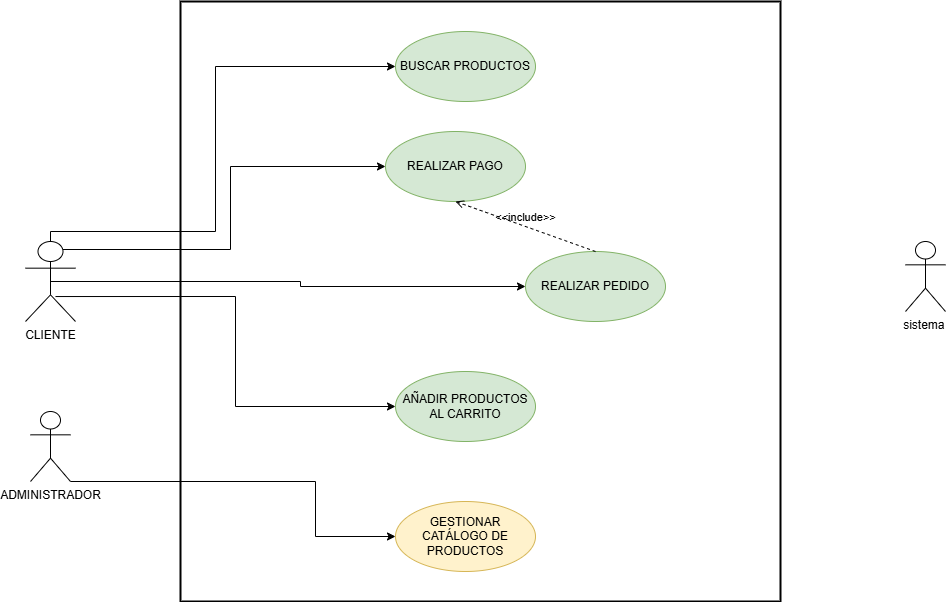

The diagram above was exported from draw.io. Its source (the exported page's mxGraphModel, read from the mxfile embedded in the PNG):
<mxGraphModel dx="1434" dy="786" grid="1" gridSize="10" guides="1" tooltips="1" connect="1" arrows="1" fold="1" page="1" pageScale="1" pageWidth="1169" pageHeight="1654" math="0" shadow="0">
  <root>
    <mxCell id="0" />
    <mxCell id="1" parent="0" />
    <mxCell id="usopbkgO_LE9u6HZXmKx-1" value="" style="whiteSpace=wrap;html=1;aspect=fixed;fillColor=none;strokeWidth=2;" vertex="1" parent="1">
      <mxGeometry x="285" y="90" width="600" height="600" as="geometry" />
    </mxCell>
    <mxCell id="usopbkgO_LE9u6HZXmKx-11" style="edgeStyle=orthogonalEdgeStyle;rounded=0;orthogonalLoop=1;jettySize=auto;html=1;entryX=0;entryY=0.5;entryDx=0;entryDy=0;exitX=0.5;exitY=0;exitDx=0;exitDy=0;exitPerimeter=0;" edge="1" parent="1" source="usopbkgO_LE9u6HZXmKx-2" target="usopbkgO_LE9u6HZXmKx-6">
      <mxGeometry relative="1" as="geometry">
        <mxPoint x="190" y="470" as="sourcePoint" />
        <Array as="points">
          <mxPoint x="155" y="320" />
          <mxPoint x="320" y="320" />
          <mxPoint x="320" y="155" />
        </Array>
      </mxGeometry>
    </mxCell>
    <mxCell id="usopbkgO_LE9u6HZXmKx-12" style="edgeStyle=orthogonalEdgeStyle;rounded=0;orthogonalLoop=1;jettySize=auto;html=1;exitX=0.5;exitY=0.5;exitDx=0;exitDy=0;exitPerimeter=0;entryX=0;entryY=0.5;entryDx=0;entryDy=0;" edge="1" parent="1" source="usopbkgO_LE9u6HZXmKx-2" target="usopbkgO_LE9u6HZXmKx-8">
      <mxGeometry relative="1" as="geometry" />
    </mxCell>
    <mxCell id="usopbkgO_LE9u6HZXmKx-13" style="edgeStyle=orthogonalEdgeStyle;rounded=0;orthogonalLoop=1;jettySize=auto;html=1;exitX=0.6;exitY=0.688;exitDx=0;exitDy=0;exitPerimeter=0;entryX=0;entryY=0.5;entryDx=0;entryDy=0;" edge="1" parent="1" source="usopbkgO_LE9u6HZXmKx-2" target="usopbkgO_LE9u6HZXmKx-5">
      <mxGeometry relative="1" as="geometry" />
    </mxCell>
    <mxCell id="usopbkgO_LE9u6HZXmKx-14" style="edgeStyle=orthogonalEdgeStyle;rounded=0;orthogonalLoop=1;jettySize=auto;html=1;exitX=0.75;exitY=0.1;exitDx=0;exitDy=0;exitPerimeter=0;entryX=0;entryY=0.5;entryDx=0;entryDy=0;" edge="1" parent="1" source="usopbkgO_LE9u6HZXmKx-2" target="usopbkgO_LE9u6HZXmKx-7">
      <mxGeometry relative="1" as="geometry" />
    </mxCell>
    <mxCell id="usopbkgO_LE9u6HZXmKx-2" value="CLIENTE" style="shape=umlActor;html=1;verticalLabelPosition=bottom;verticalAlign=top;align=center;" vertex="1" parent="1">
      <mxGeometry x="130" y="330" width="50" height="80" as="geometry" />
    </mxCell>
    <mxCell id="usopbkgO_LE9u6HZXmKx-10" style="edgeStyle=orthogonalEdgeStyle;rounded=0;orthogonalLoop=1;jettySize=auto;html=1;exitX=1;exitY=1;exitDx=0;exitDy=0;exitPerimeter=0;entryX=0;entryY=0.5;entryDx=0;entryDy=0;" edge="1" parent="1" source="usopbkgO_LE9u6HZXmKx-3" target="usopbkgO_LE9u6HZXmKx-9">
      <mxGeometry relative="1" as="geometry">
        <Array as="points">
          <mxPoint x="420" y="570" />
          <mxPoint x="420" y="625" />
        </Array>
      </mxGeometry>
    </mxCell>
    <mxCell id="usopbkgO_LE9u6HZXmKx-3" value="ADMINISTRADOR&lt;div&gt;&lt;br&gt;&lt;/div&gt;" style="shape=umlActor;html=1;verticalLabelPosition=bottom;verticalAlign=top;align=center;" vertex="1" parent="1">
      <mxGeometry x="135" y="500" width="40" height="70" as="geometry" />
    </mxCell>
    <mxCell id="usopbkgO_LE9u6HZXmKx-5" value="AÑADIR PRODUCTOS AL CARRITO" style="ellipse;whiteSpace=wrap;html=1;fillColor=#d5e8d4;strokeColor=#82b366;" vertex="1" parent="1">
      <mxGeometry x="500" y="460" width="140" height="70" as="geometry" />
    </mxCell>
    <mxCell id="usopbkgO_LE9u6HZXmKx-6" value="BUSCAR PRODUCTOS" style="ellipse;whiteSpace=wrap;html=1;fillColor=#d5e8d4;strokeColor=#82b366;" vertex="1" parent="1">
      <mxGeometry x="500" y="120" width="140" height="70" as="geometry" />
    </mxCell>
    <mxCell id="usopbkgO_LE9u6HZXmKx-7" value="REALIZAR PAGO" style="ellipse;whiteSpace=wrap;html=1;fillColor=#d5e8d4;strokeColor=#82b366;" vertex="1" parent="1">
      <mxGeometry x="490" y="220" width="140" height="70" as="geometry" />
    </mxCell>
    <mxCell id="usopbkgO_LE9u6HZXmKx-8" value="REALIZAR PEDIDO" style="ellipse;whiteSpace=wrap;html=1;fillColor=#d5e8d4;strokeColor=#82b366;" vertex="1" parent="1">
      <mxGeometry x="630" y="340" width="140" height="70" as="geometry" />
    </mxCell>
    <mxCell id="usopbkgO_LE9u6HZXmKx-9" value="GESTIONAR CATÁLOGO DE PRODUCTOS" style="ellipse;whiteSpace=wrap;html=1;fillColor=#fff2cc;strokeColor=#d6b656;" vertex="1" parent="1">
      <mxGeometry x="500" y="590" width="140" height="70" as="geometry" />
    </mxCell>
    <mxCell id="usopbkgO_LE9u6HZXmKx-15" value="&amp;lt;&amp;lt;include&amp;gt;&amp;gt;" style="edgeStyle=none;html=1;endArrow=open;verticalAlign=bottom;dashed=1;labelBackgroundColor=none;rounded=0;entryX=0.5;entryY=1;entryDx=0;entryDy=0;exitX=0.5;exitY=0;exitDx=0;exitDy=0;" edge="1" parent="1" source="usopbkgO_LE9u6HZXmKx-8" target="usopbkgO_LE9u6HZXmKx-7">
      <mxGeometry width="160" relative="1" as="geometry">
        <mxPoint x="500" y="380" as="sourcePoint" />
        <mxPoint x="640" y="400" as="targetPoint" />
      </mxGeometry>
    </mxCell>
    <mxCell id="usopbkgO_LE9u6HZXmKx-17" value="&lt;div&gt;sistema&amp;nbsp;&lt;/div&gt;" style="shape=umlActor;html=1;verticalLabelPosition=bottom;verticalAlign=top;align=center;" vertex="1" parent="1">
      <mxGeometry x="1010" y="330" width="40" height="70" as="geometry" />
    </mxCell>
  </root>
</mxGraphModel>